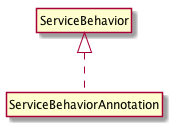

The diagram above was rendered by PlantUML. Its source (embedded in the PNG):
@startuml
hide members
 hide circle
 ServiceBehavior <|.. ServiceBehaviorAnnotation
@enduml